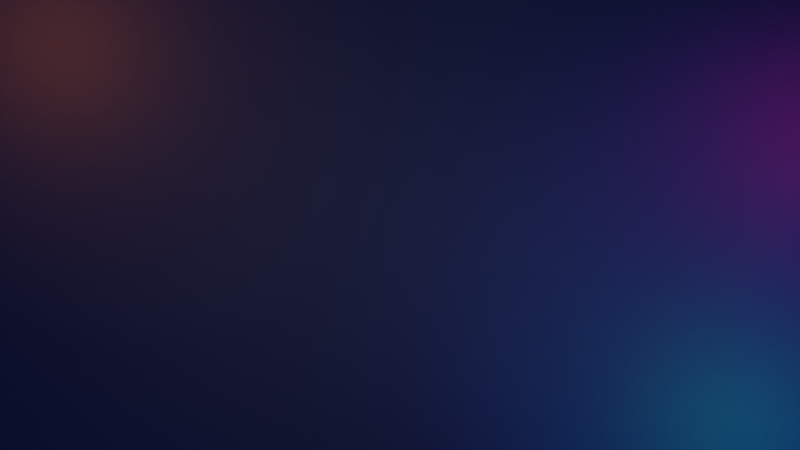 # Source: Bg.blend  (saved by Blender 3.6.11; exported with 4.5.12 LTS)
import bpy
from mathutils import Matrix  # noqa: F401  (used for matrix-valued properties, if any)

bpy.ops.wm.read_factory_settings(use_empty=True)
scene = bpy.context.scene
scene.name = 'Scene'

# ---- collections
col_collection = bpy.data.collections.new('Collection'); scene.collection.children.link(col_collection)

# ---- materials (node trees are filled in below, after node groups)
mat_base = bpy.data.materials.new('Base')

# ---- material node trees
mat_base.use_nodes = True; mat_base.node_tree.nodes.clear()
_N = mat_base.node_tree.nodes; _L = mat_base.node_tree.links
n0 = _N.new('ShaderNodeBsdfPrincipled'); n0.name = 'Principled BSDF'; n0.location = (10, 300)
n0.distribution = 'GGX'
n0.subsurface_method = 'RANDOM_WALK_SKIN'
n0.inputs[0].default_value = (0.0, 0.01136, 0.1662, 1.0)
n0.inputs[3].default_value = 1.45
n0.inputs[27].default_value = (0.0, 0.0, 0.0, 1.0)
n0.inputs[28].default_value = 1.0
n1 = _N.new('ShaderNodeOutputMaterial'); n1.name = 'Material Output'; n1.location = (300, 300)
_L.new(n0.outputs[0], n1.inputs[0])
n1.is_active_output = True

# ---- world
world_world = bpy.data.worlds.new('World'); scene.world = world_world
world_world.use_nodes = True; world_world.node_tree.nodes.clear()
_N = world_world.node_tree.nodes; _L = world_world.node_tree.links
n0 = _N.new('ShaderNodeOutputWorld'); n0.name = 'World Output'; n0.location = (300, 300)
n1 = _N.new('ShaderNodeBackground'); n1.name = 'Background'; n1.location = (10, 300)
n1.inputs[0].default_value = (0.05088, 0.05088, 0.05088, 1.0)
_L.new(n1.outputs[0], n0.inputs[0])
n0.is_active_output = True
world_world.color = (0.05088, 0.05088, 0.05088)
world_world.use_sun_shadow = False
world_world.sun_shadow_jitter_overblur = 0.0

# ---- cameras
cam_camera = bpy.data.cameras.new('Camera')
cam_camera.passepartout_alpha = 1.0
cam_camera.dof.use_dof = True
cam_camera.dof.aperture_fstop = 0.68

# ---- lights
light_spot = bpy.data.lights.new('Spot', 'SPOT')
light_spot.color = (1.0, 0.2577, 0.0)
light_spot.transmission_factor = 0.0
light_spot.use_shadow = False
light_spot.energy = 1200.0
light_spot.shadow_maximum_resolution = 0.006
light_spot.use_absolute_resolution = True
light_spot.spot_blend = 0.7039
light_spot.spot_size = 1.388
light_spot_001 = bpy.data.lights.new('Spot.001', 'SPOT')
light_spot_001.color = (0.0, 1.0, 1.0)
light_spot_001.transmission_factor = 0.0
light_spot_001.use_shadow = False
light_spot_001.energy = 1100.0
light_spot_001.shadow_maximum_resolution = 0.006
light_spot_001.use_absolute_resolution = True
light_spot_001.spot_blend = 0.7039
light_spot_001.spot_size = 1.388
light_area = bpy.data.lights.new('Area', 'AREA')
light_area.transmission_factor = 0.0
light_area.energy = 785.4
light_area.shadow_maximum_resolution = 0.006
light_area.use_absolute_resolution = True
light_area.size = 1.0
light_area.size_y = 1.0
light_spot_002 = bpy.data.lights.new('Spot.002', 'SPOT')
light_spot_002.color = (1.0, 0.0, 0.4349)
light_spot_002.transmission_factor = 0.0
light_spot_002.use_shadow = False
light_spot_002.energy = 1100.0
light_spot_002.shadow_maximum_resolution = 0.006
light_spot_002.use_absolute_resolution = True
light_spot_002.spot_blend = 0.7039
light_spot_002.spot_size = 1.388

# ---- meshes
me_plane = bpy.data.meshes.new('Plane')
me_plane.from_pydata([(-1.0, -1.0, 0.0), (1.0, -1.0, 0.0), (-1.0, 1.0, 0.0), (1.0, 1.0, 0.0)], [], [(0, 1, 3, 2)])
_uv = me_plane.uv_layers.new(name='UVMap')
_uv.uv.foreach_set('vector', [0.0, 0.0, 1.0, 0.0, 1.0, 1.0, 0.0, 1.0])
me_plane.materials.append(mat_base)
me_plane.update()
me_circle = bpy.data.meshes.new('Circle')
me_circle.from_pydata([(0.0, 1.0, 0.0), (-0.1951, 0.9808, 0.0), (-0.3827, 0.9239, 0.0), (-0.5556, 0.8315, 0.0), (-0.7071, 0.7071, 0.0), (-0.8315, 0.5556, 0.0), (-0.9239, 0.3827, 0.0), (-0.9808, 0.1951, 0.0), (-1.0, 0.0, 0.0), (-0.9808, -0.1951, 0.0), (-0.9239, -0.3827, 0.0), (-0.8315, -0.5556, 0.0), (-0.7071, -0.7071, 0.0), (-0.5556, -0.8315, 0.0), (-0.3827, -0.9239, 0.0), (-0.1951, -0.9808, 0.0), (0.0, -1.0, 0.0), (0.1951, -0.9808, 0.0), (0.3827, -0.9239, 0.0), (0.5556, -0.8315, 0.0), (0.7071, -0.7071, 0.0), (0.8315, -0.5556, 0.0), (0.9239, -0.3827, 0.0), (0.9808, -0.1951, 0.0), (1.0, 0.0, 0.0), (0.9808, 0.1951, 0.0), (0.9239, 0.3827, 0.0), (0.8315, 0.5556, 0.0), (0.7071, 0.7071, 0.0), (0.5556, 0.8315, 0.0), (0.3827, 0.9239, 0.0), (0.1951, 0.9808, 0.0)], [], [(0, 1, 2, 3, 4, 5, 6, 7, 8, 9, 10, 11, 12, 13, 14, 15, 16, 17, 18, 19, 20, 21, 22, 23, 24, 25, 26, 27, 28, 29, 30, 31)])
_uv = me_circle.uv_layers.new(name='UVMap')
_uv.uv.foreach_set('vector', [0.5, 1.0, 0.4025, 0.9904, 0.3087, 0.9619, 0.2222, 0.9157, 0.1464, 0.8536, 0.08427, 0.7778, 0.03806, 0.6913, 0.009607, 0.5975, 0.0, 0.5, 0.009607, 0.4025, 0.03806, 0.3087, 0.08427, 0.2222, 0.1464, 0.1464, 0.2222, 0.08427, 0.3087, 0.03806, 0.4025, 0.009607, 0.5, 0.0, 0.5975, 0.009607, 0.6913, 0.03806, 0.7778, 0.08427, 0.8536, 0.1464, 0.9157, 0.2222, 0.9619, 0.3087, 0.9904, 0.4025, 1.0, 0.5, 0.9904, 0.5975, 0.9619, 0.6913, 0.9157, 0.7778, 0.8536, 0.8536, 0.7778, 0.9157, 0.6913, 0.9619, 0.5975, 0.9904])
me_circle.update()
me_plane_001 = bpy.data.meshes.new('Plane.001')
me_plane_001.from_pydata([(-1.0, -1.0, 0.0), (1.0, -1.0, 0.0), (-1.0, 1.0, 0.0), (1.0, 1.0, 0.0)], [], [(0, 1, 3, 2)])
_uv = me_plane_001.uv_layers.new(name='UVMap')
_uv.uv.foreach_set('vector', [0.0, 0.0, 1.0, 0.0, 1.0, 1.0, 0.0, 1.0])
me_plane_001.update()

# ---- objects
ob_plane = bpy.data.objects.new('Plane', me_plane)
ob_camera = bpy.data.objects.new('Camera', cam_camera)
ob_spot = bpy.data.objects.new('Spot', light_spot)
ob_spot_001 = bpy.data.objects.new('Spot.001', light_spot_001)
ob_area = bpy.data.objects.new('Area', light_area)
ob_spot_002 = bpy.data.objects.new('Spot.002', light_spot_002)
ob_circle = bpy.data.objects.new('Circle', me_circle)
ob_plane_001 = bpy.data.objects.new('Plane.001', me_plane_001)

# ---- transforms, parenting, visibility, modifiers, constraints
ob_plane.location = (2.384e-07, 0.0, 14.41)
ob_plane.rotation_euler = (3.142, -0.0, 0.0)
ob_plane.scale = (9.827, 5.927, 5.927)
_m = ob_plane.modifiers.new('ParticleSystem', 'PARTICLE_SYSTEM')
ob_camera.location = (2.384e-07, 0.0005804, -12.38)
ob_camera.rotation_euler = (3.142, -1.748e-07, 6.283)
ob_spot.location = (-10.63, -5.657, 5.284)
ob_spot.rotation_euler = (2.964, 0.2977, -0.05266)
ob_spot_001.location = (10.59, 6.212, 5.284)
ob_spot_001.rotation_euler = (3.475, -0.2418, -0.1831)
ob_area.location = (2.384e-07, 0.0005804, -15.91)
ob_area.rotation_euler = (3.142, -0.0, 0.0)
ob_area.scale = (21.35, 12.9, 11.77)
ob_spot_002.location = (13.05, -2.534, 5.284)
ob_spot_002.rotation_euler = (2.894, -0.3014, -0.0229)
ob_circle.location = (0.0, 0.0, 0.0)
ob_circle.hide_render = True
_c = ob_circle.constraints.new('COPY_ROTATION'); _c.name = 'Copy Rotation'
_c.target = ob_camera
ob_plane_001.location = (0.0, 0.0, 22.06)
ob_plane_001.hide_render = True
cam_camera.dof.focus_object = ob_plane_001

# ---- collection membership
col_collection.objects.link(ob_plane)
col_collection.objects.link(ob_camera)
col_collection.objects.link(ob_spot)
col_collection.objects.link(ob_spot_001)
col_collection.objects.link(ob_area)
col_collection.objects.link(ob_spot_002)
col_collection.objects.link(ob_circle)
col_collection.objects.link(ob_plane_001)

# ---- scene / render settings (as saved in the file)
scene.camera = ob_camera
scene.frame_start = 1; scene.frame_end = 250; scene.frame_set(193)
scene.render.engine = 'CYCLES'
scene.render.image_settings.color_mode = 'RGB'
scene.render.resolution_x = 2560
scene.render.resolution_y = 1440
scene.render.fps = 60
scene.cycles.samples = 2048
scene.cycles.sampling_pattern = 'TABULATED_SOBOL'
scene.view_settings.view_transform = 'Filmic'
bpy.context.view_layer.update()
